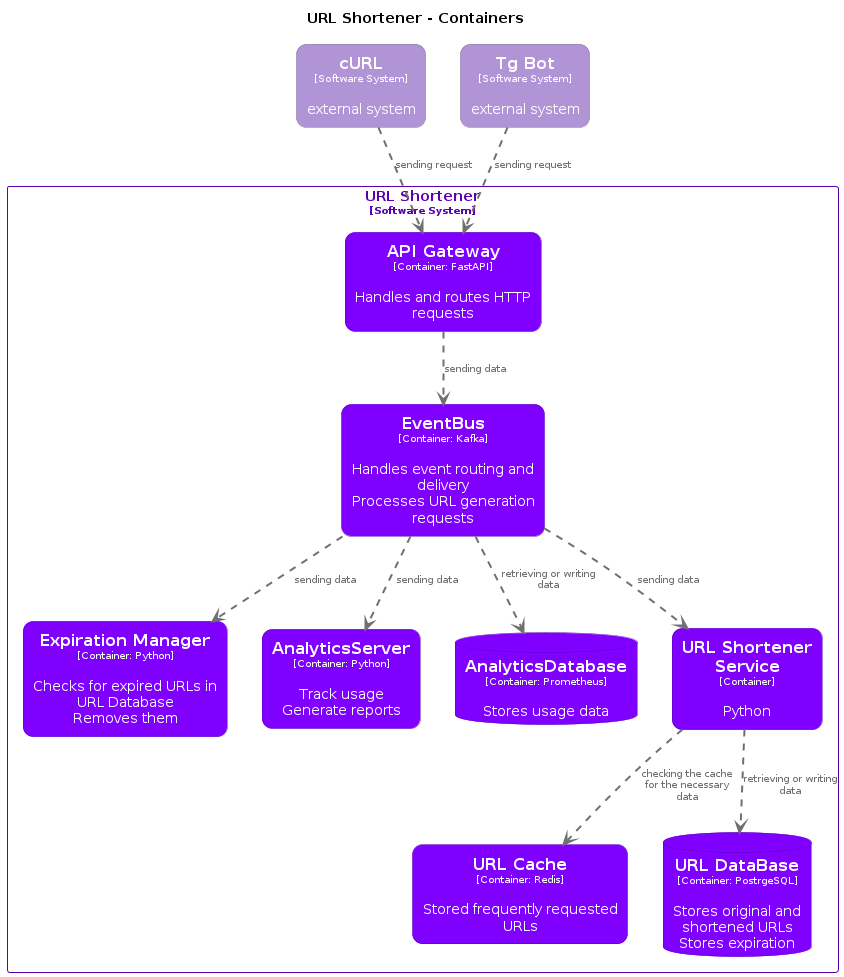

The diagram above was rendered by PlantUML. Its source (embedded in the PNG):
@startuml
set separator none
title URL Shortener - Containers

top to bottom direction

skinparam {
  arrowFontSize 10
  defaultTextAlignment center
  wrapWidth 200
  maxMessageSize 100
}

hide stereotype

skinparam rectangle<<URLShortener.APIGateway>> {
  BackgroundColor #8000ff
  FontColor #ffffff
  BorderColor #5900b2
  roundCorner 20
  shadowing false
}
skinparam database<<URLShortener.AnalyticsDatabase>> {
  BackgroundColor #8000ff
  FontColor #ffffff
  BorderColor #5900b2
  shadowing false
}
skinparam rectangle<<URLShortener.AnalyticsServer>> {
  BackgroundColor #8000ff
  FontColor #ffffff
  BorderColor #5900b2
  roundCorner 20
  shadowing false
}
skinparam rectangle<<URLShortener.EventBus>> {
  BackgroundColor #8000ff
  FontColor #ffffff
  BorderColor #5900b2
  roundCorner 20
  shadowing false
}
skinparam rectangle<<URLShortener.ExpirationManager>> {
  BackgroundColor #8000ff
  FontColor #ffffff
  BorderColor #5900b2
  roundCorner 20
  shadowing false
}
skinparam rectangle<<TgBot>> {
  BackgroundColor #b094d6
  FontColor #ffffff
  BorderColor #7b6795
  roundCorner 20
  shadowing false
}
skinparam rectangle<<URLShortener.URLCache>> {
  BackgroundColor #8000ff
  FontColor #ffffff
  BorderColor #5900b2
  roundCorner 20
  shadowing false
}
skinparam database<<URLShortener.URLDataBase>> {
  BackgroundColor #8000ff
  FontColor #ffffff
  BorderColor #5900b2
  shadowing false
}
skinparam rectangle<<URLShortener.URLShortenerService>> {
  BackgroundColor #8000ff
  FontColor #ffffff
  BorderColor #5900b2
  roundCorner 20
  shadowing false
}
skinparam rectangle<<cURL>> {
  BackgroundColor #b094d6
  FontColor #ffffff
  BorderColor #7b6795
  roundCorner 20
  shadowing false
}
skinparam rectangle<<URLShortener>> {
  BorderColor #5900b2
  FontColor #5900b2
  shadowing false
}

rectangle "==cURL\n<size:10>[Software System]</size>\n\nexternal system" <<cURL>> as cURL
rectangle "==Tg Bot\n<size:10>[Software System]</size>\n\nexternal system" <<TgBot>> as TgBot

rectangle "URL Shortener\n<size:10>[Software System]</size>" <<URLShortener>> {
  rectangle "==URL Cache\n<size:10>[Container: Redis]</size>\n\nStored frequently requested URLs" <<URLShortener.URLCache>> as URLShortener.URLCache
  database "==URL DataBase\n<size:10>[Container: PostrgeSQL]</size>\n\nStores original and shortened URLs\nStores expiration" <<URLShortener.URLDataBase>> as URLShortener.URLDataBase
  rectangle "==Expiration Manager\n<size:10>[Container: Python]</size>\n\nChecks for expired URLs in URL Database\nRemoves them" <<URLShortener.ExpirationManager>> as URLShortener.ExpirationManager
  rectangle "==API Gateway\n<size:10>[Container: FastAPI]</size>\n\nHandles and routes HTTP requests" <<URLShortener.APIGateway>> as URLShortener.APIGateway
  rectangle "==EventBus\n<size:10>[Container: Kafka]</size>\n\nHandles event routing and delivery\nProcesses URL generation requests" <<URLShortener.EventBus>> as URLShortener.EventBus
  rectangle "==AnalyticsServer\n<size:10>[Container: Python]</size>\n\nTrack usage\nGenerate reports" <<URLShortener.AnalyticsServer>> as URLShortener.AnalyticsServer
  database "==AnalyticsDatabase\n<size:10>[Container: Prometheus]</size>\n\nStores usage data" <<URLShortener.AnalyticsDatabase>> as URLShortener.AnalyticsDatabase
  rectangle "==URL Shortener Service\n<size:10>[Container]</size>\n\nPython" <<URLShortener.URLShortenerService>> as URLShortener.URLShortenerService
}

cURL .[#707070,thickness=2].> URLShortener.APIGateway : "<color:#707070>sending request"
TgBot .[#707070,thickness=2].> URLShortener.APIGateway : "<color:#707070>sending request"
URLShortener.APIGateway .[#707070,thickness=2].> URLShortener.EventBus : "<color:#707070>sending data"
URLShortener.EventBus .[#707070,thickness=2].> URLShortener.AnalyticsServer : "<color:#707070>sending data"
URLShortener.EventBus .[#707070,thickness=2].> URLShortener.AnalyticsDatabase : "<color:#707070>retrieving or writing data"
URLShortener.EventBus .[#707070,thickness=2].> URLShortener.URLShortenerService : "<color:#707070>sending data"
URLShortener.EventBus .[#707070,thickness=2].> URLShortener.ExpirationManager : "<color:#707070>sending data"
URLShortener.URLShortenerService .[#707070,thickness=2].> URLShortener.URLDataBase : "<color:#707070>retrieving or writing data"
URLShortener.URLShortenerService .[#707070,thickness=2].> URLShortener.URLCache : "<color:#707070>checking the cache for the necessary data"
@enduml